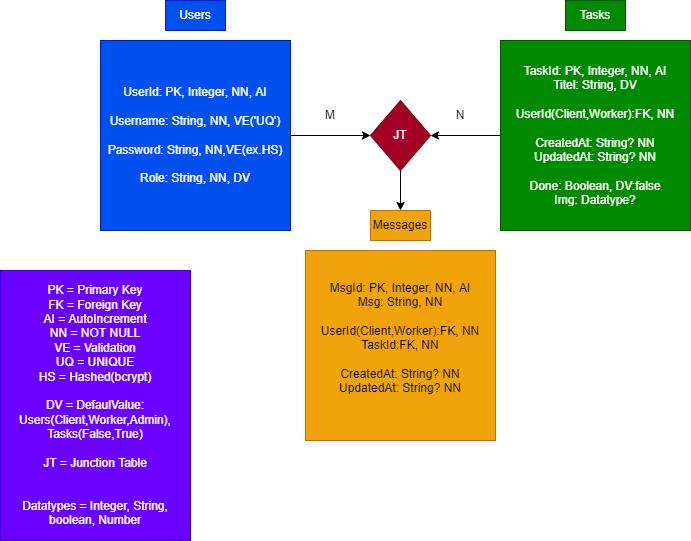

The diagram above was exported from draw.io. Its source (the exported page's mxGraphModel, read from the mxfile embedded in the PNG):
<mxGraphModel dx="1199" dy="790" grid="1" gridSize="10" guides="1" tooltips="1" connect="1" arrows="1" fold="1" page="1" pageScale="1" pageWidth="827" pageHeight="1169" math="0" shadow="0">
  <root>
    <mxCell id="0" />
    <mxCell id="1" parent="0" />
    <mxCell id="19" style="edgeStyle=none;html=1;entryX=0;entryY=0.5;entryDx=0;entryDy=0;" parent="1" source="4" target="12" edge="1">
      <mxGeometry relative="1" as="geometry" />
    </mxCell>
    <mxCell id="4" value="UserId: PK, Integer, NN, AI&lt;br&gt;&lt;br&gt;Username: String, NN, VE('UQ')&lt;br&gt;&lt;br&gt;Password: String, NN,VE(ex.HS)&lt;br&gt;&lt;br&gt;Role: String, NN, DV" style="whiteSpace=wrap;html=1;aspect=fixed;fillColor=#0050ef;fontColor=#ffffff;strokeColor=#001DBC;" parent="1" vertex="1">
      <mxGeometry x="120" y="100" width="190" height="190" as="geometry" />
    </mxCell>
    <mxCell id="5" value="Users" style="text;html=1;strokeColor=#001DBC;fillColor=#0050ef;align=center;verticalAlign=middle;whiteSpace=wrap;rounded=0;fontColor=#ffffff;" parent="1" vertex="1">
      <mxGeometry x="185" y="60" width="60" height="30" as="geometry" />
    </mxCell>
    <mxCell id="8" value="PK = Primary Key&lt;br&gt;FK = Foreign Key&lt;br&gt;AI = AutoIncrement&lt;br&gt;NN = NOT NULL&lt;br&gt;VE = Validation&lt;br&gt;UQ = UNIQUE&lt;br&gt;HS = Hashed(bcrypt)&lt;br&gt;&lt;br&gt;DV = DefaulValue:&lt;br&gt;Users(Client,Worker,Admin),&lt;br&gt;Tasks(False,True)&lt;br&gt;&lt;br&gt;JT = Junction Table&lt;br&gt;&lt;br&gt;&lt;br&gt;Datatypes = Integer, String, boolean, Number" style="text;html=1;strokeColor=#3700CC;fillColor=#6a00ff;align=center;verticalAlign=middle;whiteSpace=wrap;rounded=0;fontColor=#ffffff;" parent="1" vertex="1">
      <mxGeometry x="20" y="330" width="190" height="270" as="geometry" />
    </mxCell>
    <mxCell id="20" style="edgeStyle=none;html=1;entryX=1;entryY=0.5;entryDx=0;entryDy=0;" parent="1" source="10" target="12" edge="1">
      <mxGeometry relative="1" as="geometry" />
    </mxCell>
    <mxCell id="10" value="&lt;span&gt;TaskId: PK, Integer, NN, AI&lt;br&gt;Titel: String, DV&lt;br&gt;&lt;br&gt;&lt;/span&gt;UserId(Client,Worker):FK, NN&lt;br&gt;&lt;br&gt;CreatedAt: String? NN&lt;br&gt;UpdatedAt: String? NN&lt;br&gt;&lt;br&gt;Done: Boolean, DV:false&lt;br&gt;Img: Datatype?" style="whiteSpace=wrap;html=1;aspect=fixed;fillColor=#008a00;strokeColor=#005700;fontColor=#ffffff;" parent="1" vertex="1">
      <mxGeometry x="520" y="100" width="190" height="190" as="geometry" />
    </mxCell>
    <mxCell id="11" value="Tasks" style="text;html=1;strokeColor=#005700;fillColor=#008a00;align=center;verticalAlign=middle;whiteSpace=wrap;rounded=0;fontColor=#ffffff;" parent="1" vertex="1">
      <mxGeometry x="585" y="60" width="60" height="30" as="geometry" />
    </mxCell>
    <mxCell id="26" style="edgeStyle=none;html=1;" parent="1" source="12" target="25" edge="1">
      <mxGeometry relative="1" as="geometry" />
    </mxCell>
    <mxCell id="12" value="JT" style="rhombus;whiteSpace=wrap;html=1;fillColor=#a20025;fontColor=#ffffff;strokeColor=#6F0000;" parent="1" vertex="1">
      <mxGeometry x="390" y="160" width="60" height="70" as="geometry" />
    </mxCell>
    <mxCell id="21" value="M" style="text;html=1;strokeColor=none;fillColor=none;align=center;verticalAlign=middle;whiteSpace=wrap;rounded=0;" parent="1" vertex="1">
      <mxGeometry x="320" y="160" width="60" height="30" as="geometry" />
    </mxCell>
    <mxCell id="22" value="N" style="text;html=1;strokeColor=none;fillColor=none;align=center;verticalAlign=middle;whiteSpace=wrap;rounded=0;" parent="1" vertex="1">
      <mxGeometry x="450" y="160" width="60" height="30" as="geometry" />
    </mxCell>
    <mxCell id="24" value="&lt;span&gt;MsgId: PK, Integer, NN, AI&lt;br&gt;Msg: String, NN&lt;br&gt;&lt;br&gt;&lt;/span&gt;UserId(Client,Worker):FK, NN&lt;br&gt;TaskId:FK, NN&lt;br&gt;&lt;br&gt;CreatedAt: String? NN&lt;br&gt;UpdatedAt: String? NN&lt;br&gt;&lt;br&gt;" style="whiteSpace=wrap;html=1;aspect=fixed;fillColor=#f0a30a;fontColor=#000000;strokeColor=#BD7000;" parent="1" vertex="1">
      <mxGeometry x="325" y="310" width="190" height="190" as="geometry" />
    </mxCell>
    <mxCell id="25" value="Messages" style="text;html=1;strokeColor=#BD7000;fillColor=#f0a30a;align=center;verticalAlign=middle;whiteSpace=wrap;rounded=0;fontColor=#000000;" parent="1" vertex="1">
      <mxGeometry x="390" y="270" width="60" height="30" as="geometry" />
    </mxCell>
  </root>
</mxGraphModel>